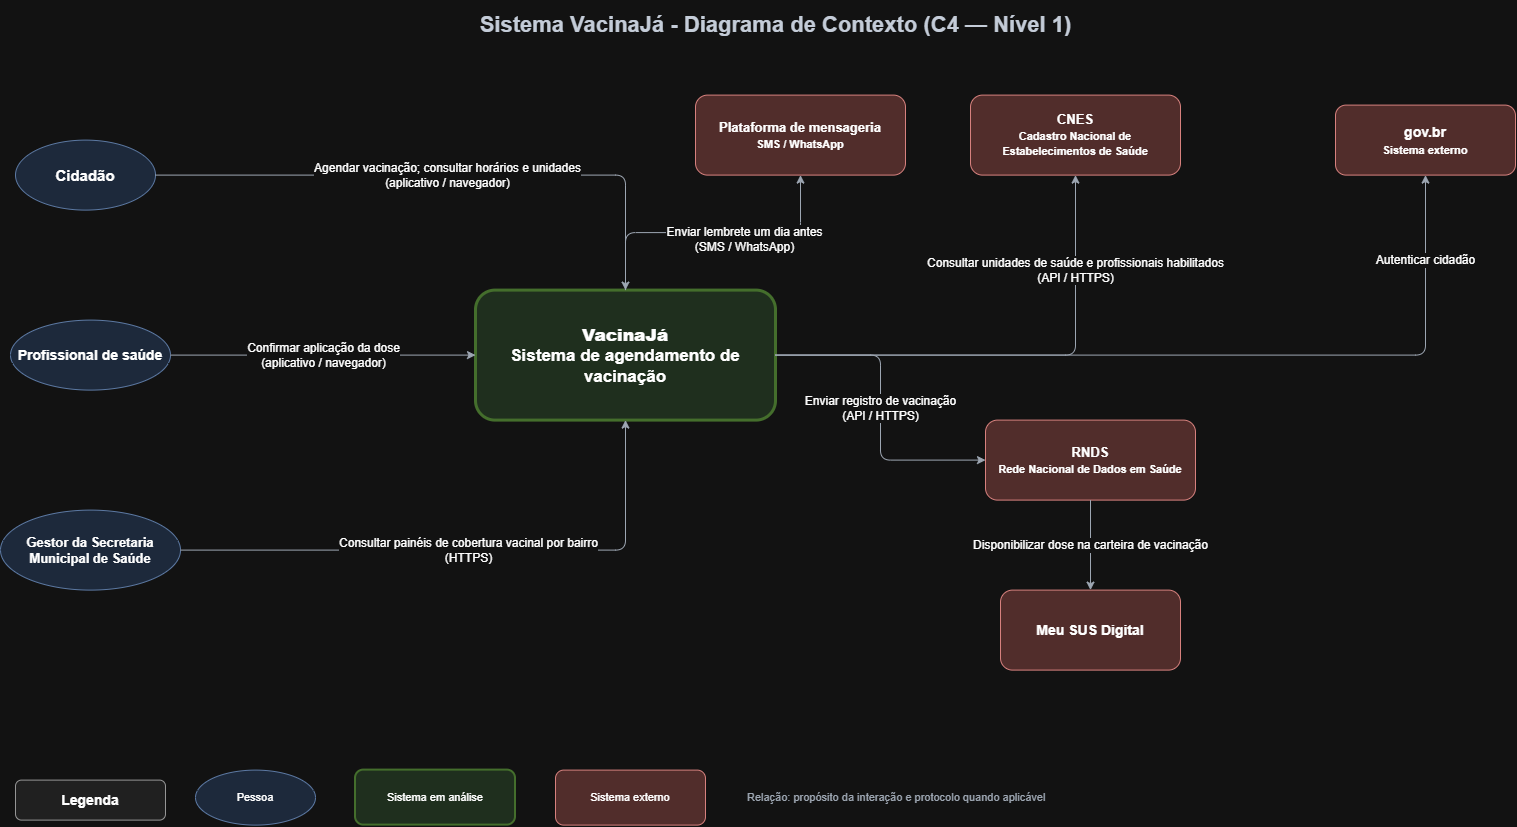

The diagram above was exported from draw.io. Its source (the exported page's mxGraphModel, read from the mxfile embedded in the PNG):
<mxGraphModel dx="1717" dy="892" grid="1" gridSize="10" guides="1" tooltips="1" connect="1" arrows="1" fold="1" page="1" pageScale="1" pageWidth="827" pageHeight="1169" math="0" shadow="0">
  <root>
    <mxCell id="0" />
    <mxCell id="1" parent="0" />
    <mxCell id="zEN7nxo3sTbMB5oovcwc-1" parent="1" style="text;html=1;fontSize=22;fontStyle=1;align=center;verticalAlign=middle;fontColor=#1f2937;" value="Sistema VacinaJá - Diagrama de Contexto (C4 — Nível 1)" vertex="1">
      <mxGeometry height="50" width="1160" x="200" y="40" as="geometry" />
    </mxCell>
    <mxCell id="zEN7nxo3sTbMB5oovcwc-3" parent="1" style="ellipse;whiteSpace=wrap;html=1;fontSize=15;fontStyle=1;fillColor=#dae8fc;strokeColor=#6c8ebf;" value="Cidadão" vertex="1">
      <mxGeometry height="70" width="140" x="20" y="180" as="geometry" />
    </mxCell>
    <mxCell id="zEN7nxo3sTbMB5oovcwc-4" parent="1" style="ellipse;whiteSpace=wrap;html=1;fontSize=14;fontStyle=1;fillColor=#dae8fc;strokeColor=#6c8ebf;" value="Profissional de saúde" vertex="1">
      <mxGeometry height="70" width="160" x="15" y="360" as="geometry" />
    </mxCell>
    <mxCell id="zEN7nxo3sTbMB5oovcwc-5" parent="1" style="ellipse;whiteSpace=wrap;html=1;fontSize=13;fontStyle=1;fillColor=#dae8fc;strokeColor=#6c8ebf;" value="Gestor da Secretaria Municipal de Saúde" vertex="1">
      <mxGeometry height="80" width="180" x="5" y="550" as="geometry" />
    </mxCell>
    <mxCell id="zEN7nxo3sTbMB5oovcwc-6" parent="1" style="rounded=1;whiteSpace=wrap;html=1;fontSize=17;fontStyle=1;fillColor=#d5e8d4;strokeColor=#82b366;strokeWidth=3;" value="&lt;b&gt;VacinaJá&lt;/b&gt;&lt;br&gt;Sistema de agendamento de vacinação" vertex="1">
      <mxGeometry height="130" width="300" x="480" y="330" as="geometry" />
    </mxCell>
    <mxCell id="zEN7nxo3sTbMB5oovcwc-7" parent="1" style="rounded=1;whiteSpace=wrap;html=1;fontSize=14;fontStyle=1;fillColor=#f8cecc;strokeColor=#b85450;" value="gov.br&lt;br&gt;&lt;font style=&quot;font-size:11px&quot;&gt;Sistema externo&lt;/font&gt;" vertex="1">
      <mxGeometry height="70" width="180" x="1340" y="145" as="geometry" />
    </mxCell>
    <mxCell id="zEN7nxo3sTbMB5oovcwc-8" parent="1" style="rounded=1;whiteSpace=wrap;html=1;fontSize=13;fontStyle=1;fillColor=#f8cecc;strokeColor=#b85450;" value="CNES&lt;br&gt;&lt;font style=&quot;font-size:11px&quot;&gt;Cadastro Nacional de Estabelecimentos de Saúde&lt;/font&gt;" vertex="1">
      <mxGeometry height="80" width="210" x="975" y="135" as="geometry" />
    </mxCell>
    <mxCell id="zEN7nxo3sTbMB5oovcwc-9" parent="1" style="rounded=1;whiteSpace=wrap;html=1;fontSize=13;fontStyle=1;fillColor=#f8cecc;strokeColor=#b85450;" value="Plataforma de mensageria&lt;br&gt;&lt;font style=&quot;font-size:11px&quot;&gt;SMS / WhatsApp&lt;/font&gt;" vertex="1">
      <mxGeometry height="80" width="210" x="700" y="135" as="geometry" />
    </mxCell>
    <mxCell id="zEN7nxo3sTbMB5oovcwc-10" parent="1" style="rounded=1;whiteSpace=wrap;html=1;fontSize=13;fontStyle=1;fillColor=#f8cecc;strokeColor=#b85450;" value="RNDS&lt;br&gt;&lt;font style=&quot;font-size:11px&quot;&gt;Rede Nacional de Dados em Saúde&lt;/font&gt;" vertex="1">
      <mxGeometry height="80" width="210" x="990" y="460" as="geometry" />
    </mxCell>
    <mxCell id="zEN7nxo3sTbMB5oovcwc-11" parent="1" style="rounded=1;whiteSpace=wrap;html=1;fontSize=14;fontStyle=1;fillColor=#f8cecc;strokeColor=#b85450;" value="Meu SUS Digital" vertex="1">
      <mxGeometry height="80" width="180" x="1005" y="630" as="geometry" />
    </mxCell>
    <mxCell id="zEN7nxo3sTbMB5oovcwc-12" edge="1" parent="1" source="zEN7nxo3sTbMB5oovcwc-3" style="edgeStyle=orthogonalEdgeStyle;rounded=1;html=1;endArrow=classic;strokeColor=#4b5563;fontSize=12;" target="zEN7nxo3sTbMB5oovcwc-6" value="Agendar vacinação; consultar horários e unidades&lt;br&gt;(aplicativo / navegador)">
      <mxGeometry relative="1" as="geometry" />
    </mxCell>
    <mxCell id="zEN7nxo3sTbMB5oovcwc-13" edge="1" parent="1" source="zEN7nxo3sTbMB5oovcwc-6" style="edgeStyle=orthogonalEdgeStyle;rounded=1;html=1;endArrow=classic;strokeColor=#4b5563;fontSize=12;" target="zEN7nxo3sTbMB5oovcwc-7" value="Autenticar cidadão">
      <mxGeometry relative="1" x="0.7952" as="geometry">
        <mxPoint as="offset" />
      </mxGeometry>
    </mxCell>
    <mxCell id="zEN7nxo3sTbMB5oovcwc-14" edge="1" parent="1" source="zEN7nxo3sTbMB5oovcwc-4" style="edgeStyle=orthogonalEdgeStyle;rounded=1;html=1;endArrow=classic;strokeColor=#4b5563;fontSize=12;" target="zEN7nxo3sTbMB5oovcwc-6" value="Confirmar aplicação da dose&lt;br&gt;(aplicativo / navegador)">
      <mxGeometry relative="1" as="geometry" />
    </mxCell>
    <mxCell id="zEN7nxo3sTbMB5oovcwc-15" edge="1" parent="1" source="zEN7nxo3sTbMB5oovcwc-5" style="edgeStyle=orthogonalEdgeStyle;rounded=1;html=1;endArrow=classic;strokeColor=#4b5563;fontSize=12;" target="zEN7nxo3sTbMB5oovcwc-6" value="Consultar painéis de cobertura vacinal por bairro&lt;br&gt;(HTTPS)">
      <mxGeometry relative="1" as="geometry" />
    </mxCell>
    <mxCell id="zEN7nxo3sTbMB5oovcwc-16" edge="1" parent="1" source="zEN7nxo3sTbMB5oovcwc-6" style="edgeStyle=orthogonalEdgeStyle;rounded=1;html=1;endArrow=classic;strokeColor=#4b5563;fontSize=12;" target="zEN7nxo3sTbMB5oovcwc-8" value="Consultar unidades de saúde e profissionais habilitados&lt;br&gt;(API / HTTPS)">
      <mxGeometry relative="1" x="0.6042" as="geometry">
        <mxPoint as="offset" />
      </mxGeometry>
    </mxCell>
    <mxCell id="zEN7nxo3sTbMB5oovcwc-17" edge="1" parent="1" source="zEN7nxo3sTbMB5oovcwc-6" style="edgeStyle=orthogonalEdgeStyle;rounded=1;html=1;endArrow=classic;strokeColor=#4b5563;fontSize=12;" target="zEN7nxo3sTbMB5oovcwc-9" value="Enviar lembrete um dia antes&lt;br&gt;(SMS / WhatsApp)">
      <mxGeometry relative="1" x="0.2241" y="-7" as="geometry">
        <mxPoint as="offset" />
      </mxGeometry>
    </mxCell>
    <mxCell id="zEN7nxo3sTbMB5oovcwc-18" edge="1" parent="1" source="zEN7nxo3sTbMB5oovcwc-6" style="edgeStyle=orthogonalEdgeStyle;rounded=1;html=1;endArrow=classic;strokeColor=#4b5563;fontSize=12;" target="zEN7nxo3sTbMB5oovcwc-10" value="Enviar registro de vacinação&lt;br&gt;(API / HTTPS)">
      <mxGeometry relative="1" as="geometry" />
    </mxCell>
    <mxCell id="zEN7nxo3sTbMB5oovcwc-19" edge="1" parent="1" source="zEN7nxo3sTbMB5oovcwc-10" style="edgeStyle=orthogonalEdgeStyle;rounded=1;html=1;endArrow=classic;strokeColor=#4b5563;fontSize=12;" target="zEN7nxo3sTbMB5oovcwc-11" value="Disponibilizar dose na carteira de vacinação">
      <mxGeometry relative="1" as="geometry" />
    </mxCell>
    <mxCell id="zEN7nxo3sTbMB5oovcwc-20" parent="1" style="rounded=1;whiteSpace=wrap;html=1;fontStyle=1;fontSize=14;fillColor=#eeeeee;strokeColor=#666666;" value="Legenda" vertex="1">
      <mxGeometry height="40" width="150" x="20" y="820" as="geometry" />
    </mxCell>
    <mxCell id="zEN7nxo3sTbMB5oovcwc-21" parent="1" style="ellipse;whiteSpace=wrap;html=1;fontSize=11;fillColor=#dae8fc;strokeColor=#6c8ebf;" value="Pessoa" vertex="1">
      <mxGeometry height="55" width="120" x="200" y="810" as="geometry" />
    </mxCell>
    <mxCell id="zEN7nxo3sTbMB5oovcwc-22" parent="1" style="rounded=1;whiteSpace=wrap;html=1;fontSize=11;fillColor=#d5e8d4;strokeColor=#82b366;strokeWidth=2;" value="Sistema em análise" vertex="1">
      <mxGeometry height="55" width="160" x="360" y="810" as="geometry" />
    </mxCell>
    <mxCell id="zEN7nxo3sTbMB5oovcwc-23" parent="1" style="rounded=1;whiteSpace=wrap;html=1;fontSize=11;fillColor=#f8cecc;strokeColor=#b85450;" value="Sistema externo" vertex="1">
      <mxGeometry height="55" width="150" x="560" y="810" as="geometry" />
    </mxCell>
    <mxCell id="zEN7nxo3sTbMB5oovcwc-24" parent="1" style="text;html=1;fontSize=11;align=left;verticalAlign=middle;fontColor=#4b5563;" value="Relação: propósito da interação e protocolo quando aplicável" vertex="1">
      <mxGeometry height="55" width="480" x="750" y="810" as="geometry" />
    </mxCell>
  </root>
</mxGraphModel>